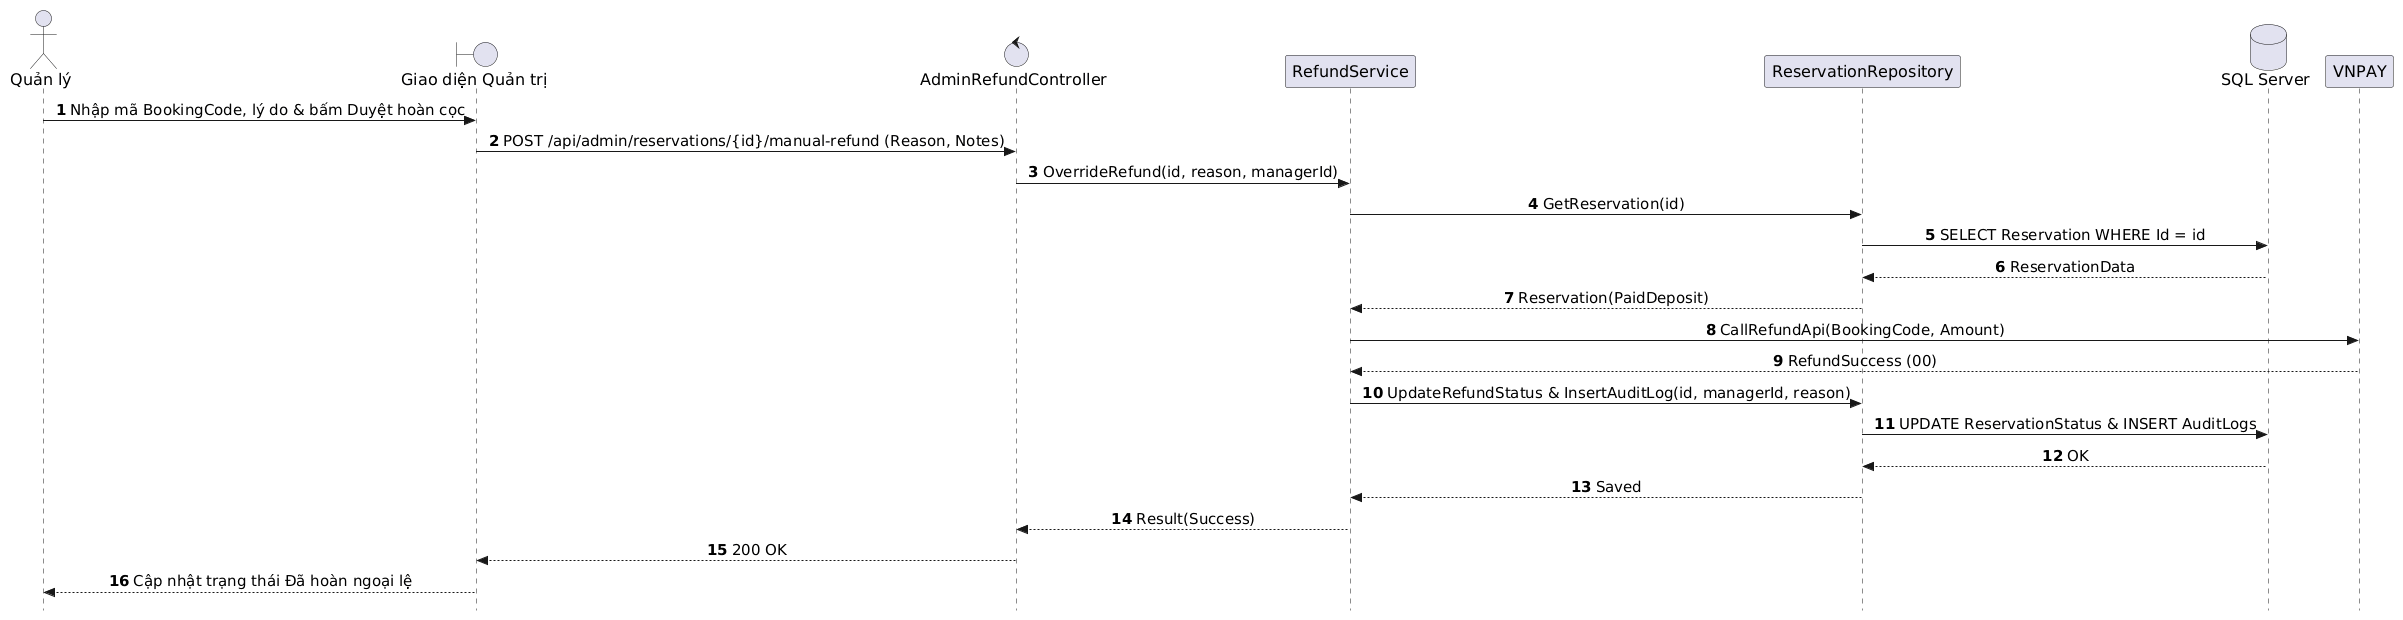

The diagram above was rendered by PlantUML. Its source (embedded in the PNG):
@startuml
autonumber
skinparam style strictuml
skinparam sequenceMessageAlign center
skinparam responseMessageBelowArrow true
skinparam defaultFontName "Segoe UI", Arial, sans-serif
skinparam defaultFontSize 16
skinparam sequenceActorFontSize 16
skinparam sequenceParticipantFontSize 16
skinparam sequenceArrowFontSize 15
skinparam sequenceGroupFontSize 15
skinparam sequenceGroupHeaderFontSize 15

actor "Quản lý" as Manager
boundary "Giao diện Quản trị" as UI
control "AdminRefundController" as Controller
participant "RefundService" as Service
participant "ReservationRepository" as Repo
database "SQL Server" as DB
participant "VNPAY" as VNPAY

Manager -> UI: Nhập mã BookingCode, lý do & bấm Duyệt hoàn cọc
UI -> Controller: POST /api/admin/reservations/{id}/manual-refund (Reason, Notes)
Controller -> Service: OverrideRefund(id, reason, managerId)
Service -> Repo: GetReservation(id)
Repo -> DB: SELECT Reservation WHERE Id = id
DB --> Repo: ReservationData
Repo --> Service: Reservation(PaidDeposit)
Service -> VNPAY: CallRefundApi(BookingCode, Amount)
VNPAY --> Service: RefundSuccess (00)
Service -> Repo: UpdateRefundStatus & InsertAuditLog(id, managerId, reason)
Repo -> DB: UPDATE ReservationStatus & INSERT AuditLogs
DB --> Repo: OK
Repo --> Service: Saved
Service --> Controller: Result(Success)
Controller --> UI: 200 OK
UI --> Manager: Cập nhật trạng thái Đã hoàn ngoại lệ
@enduml